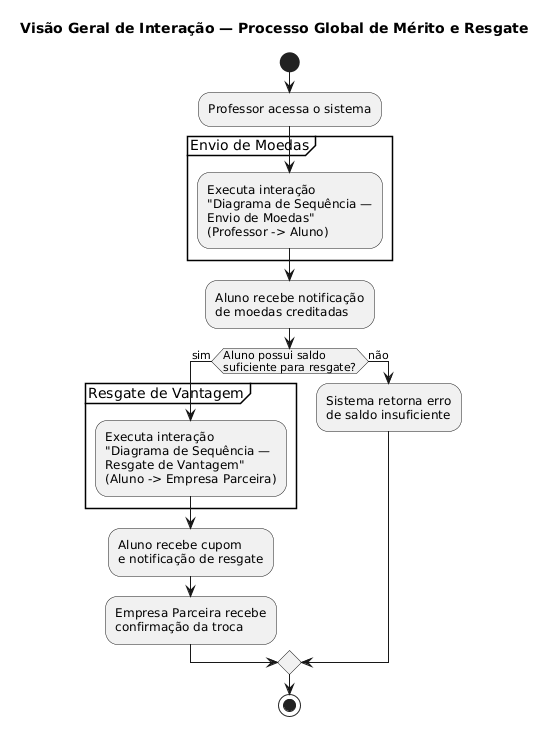

The diagram above was rendered by PlantUML. Its source (embedded in the PNG):
@startuml
title Visão Geral de Interação — Processo Global de Mérito e Resgate

start

:Professor acessa o sistema;

partition "Envio de Moedas" {
  :Executa interação
  "Diagrama de Sequência —
  Envio de Moedas"
  (Professor -> Aluno);
}

:Aluno recebe notificação
de moedas creditadas;

if (Aluno possui saldo\nsuficiente para resgate?) then (sim)
  partition "Resgate de Vantagem" {
    :Executa interação
    "Diagrama de Sequência —
    Resgate de Vantagem"
    (Aluno -> Empresa Parceira);
  }
  :Aluno recebe cupom
  e notificação de resgate;
  :Empresa Parceira recebe
  confirmação da troca;
else (não)
  :Sistema retorna erro
  de saldo insuficiente;
endif

stop
@enduml